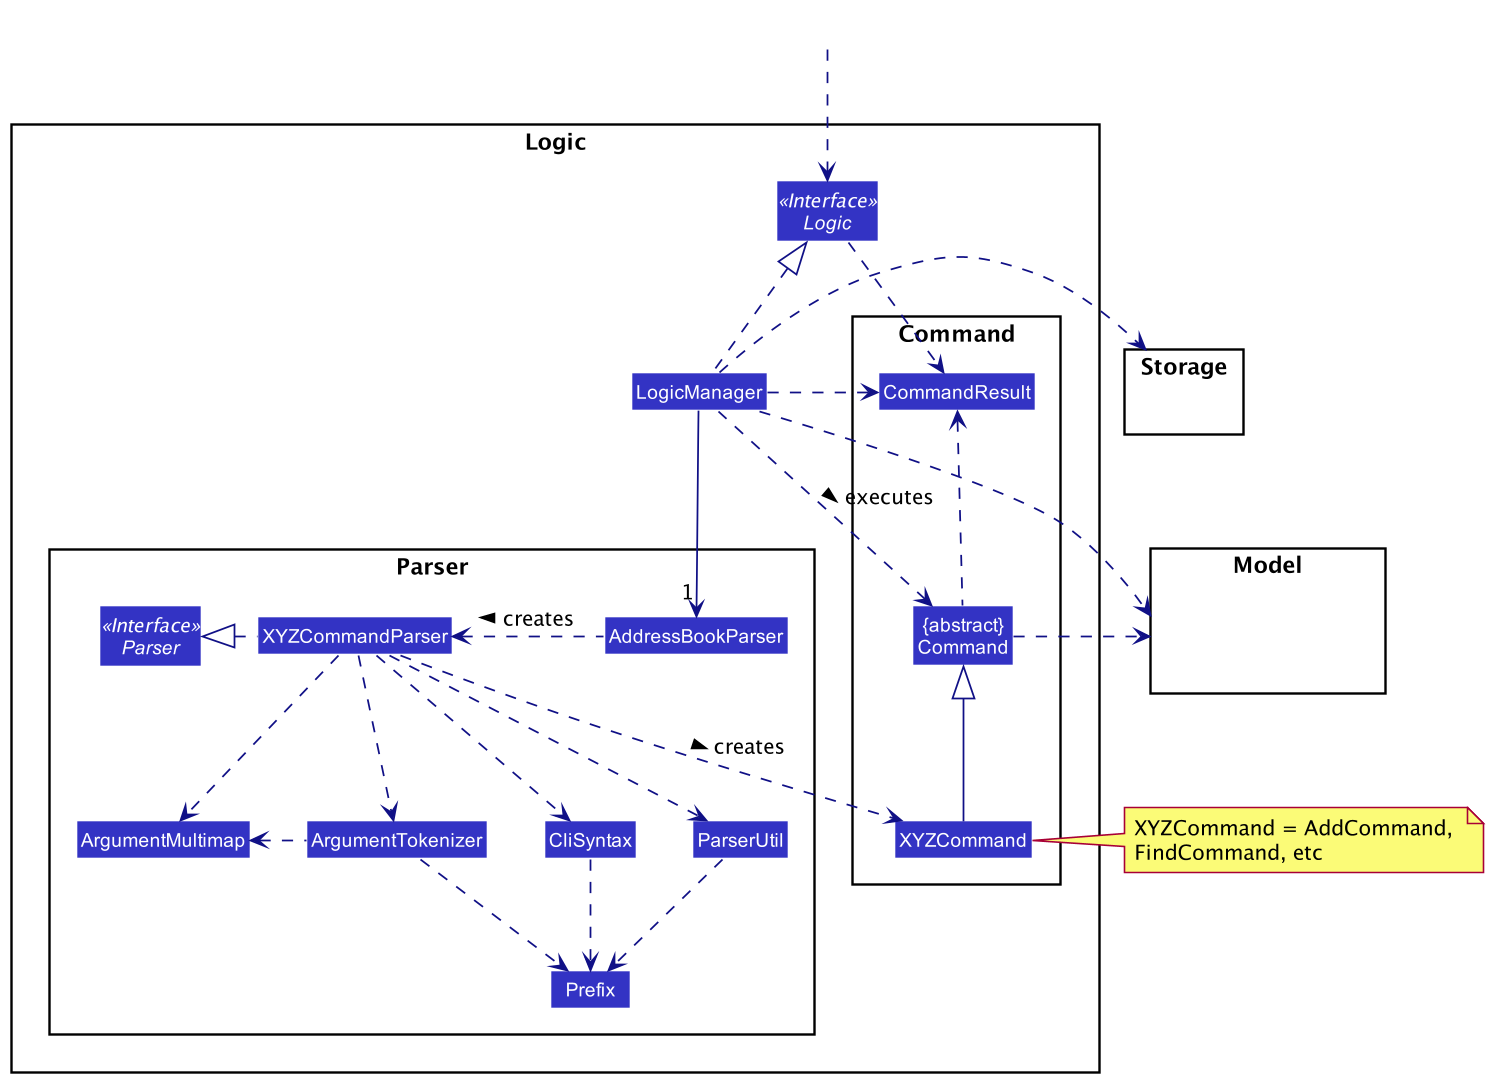

The diagram above was rendered by PlantUML. Its source (embedded in the PNG):
@startuml
!include style.puml
skinparam arrowThickness 1.1
skinparam arrowColor LOGIC_COLOR_T4
skinparam classBackgroundColor LOGIC_COLOR

package Logic {

package Parser {
Interface Parser <<Interface>>
Class AddressBookParser
Class XYZCommandParser
Class CliSyntax
Class ParserUtil
Class ArgumentMultimap
Class ArgumentTokenizer
Class Prefix
}

package Command {
Class XYZCommand
Class CommandResult
Class "{abstract}\nCommand" as Command
}

Interface Logic <<Interface>>
Class LogicManager
}

package Model{
Class HiddenModel #FFFFFF
}

package Storage{
Class HiddenModel #FFFFFF
}

Class HiddenOutside #FFFFFF
HiddenOutside ..> Logic

LogicManager .up.|> Logic
LogicManager -->"1" AddressBookParser
AddressBookParser .left.> XYZCommandParser: creates >

XYZCommandParser ..> XYZCommand : creates >
XYZCommandParser .left.|> Parser
XYZCommandParser ..> ArgumentMultimap
XYZCommandParser ..> ArgumentTokenizer
ArgumentTokenizer .left.> ArgumentMultimap
XYZCommandParser ..> CliSyntax
CliSyntax ..> Prefix
XYZCommandParser ..> ParserUtil
ParserUtil .down.> Prefix
ArgumentTokenizer .down.> Prefix
XYZCommand -up-|> Command
LogicManager .left.> Command : executes >

LogicManager ..> Model
LogicManager ..> Storage
Storage --[hidden] Model
Command .[hidden]up.> Storage
Command .right.> Model
note right of XYZCommand: XYZCommand = AddCommand, \nFindCommand, etc

Logic ..> CommandResult
LogicManager .down.> CommandResult
Command .up.> CommandResult
CommandResult -[hidden]-> Parser
@enduml